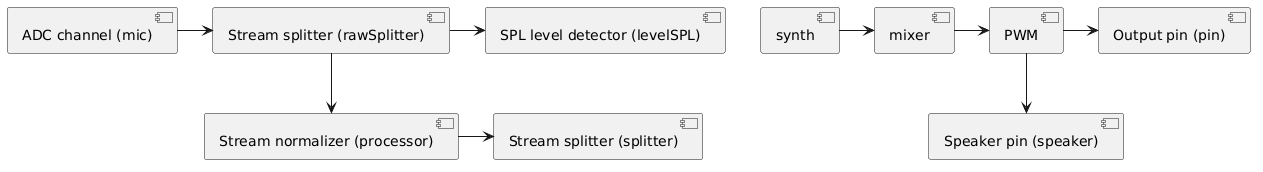

The diagram above was rendered by PlantUML. Its source (embedded in the PNG):
@startuml
component "ADC channel (mic)" as adc
component "Stream splitter (rawSplitter)" as raw
component "Stream normalizer (processor)" as proc
component "SPL level detector (levelSPL)" as spl
component "Stream splitter (splitter)" as split

component "PWM"
component "mixer"

adc -> raw
raw -down-> proc
raw -> spl
proc -> split

mixer -> PWM
[synth] -> mixer
PWM -> [Output pin (pin)]
PWM -down-> [Speaker pin (speaker)]
@enduml